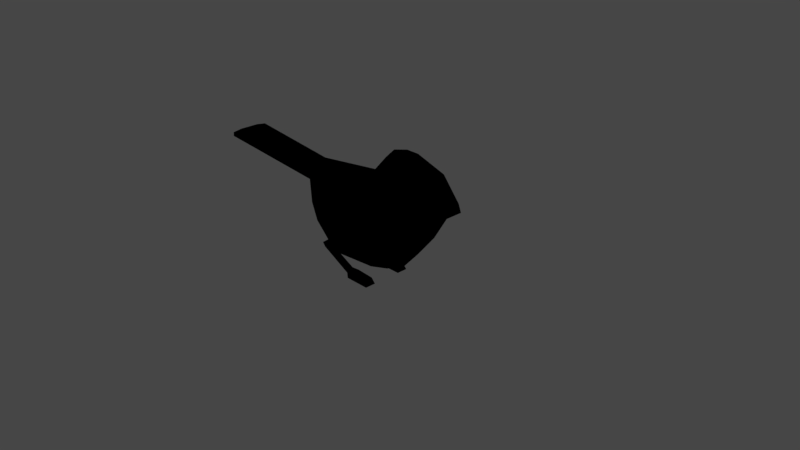 # Source: lintu.blend  (saved by Blender 2.79.0; exported with 4.5.12 LTS)
import bpy
from mathutils import Matrix  # noqa: F401  (used for matrix-valued properties, if any)

bpy.ops.wm.read_factory_settings(use_empty=True)
scene = bpy.context.scene
scene.name = 'Scene'

# ---- collections
col_collection_1 = bpy.data.collections.new('Collection 1'); scene.collection.children.link(col_collection_1)

# ---- materials (node trees are filled in below, after node groups)
mat_material_001 = bpy.data.materials.new('Material.001')
mat_material_001.alpha_threshold = 0.0
mat_material_001.roughness = 0.5

# ---- material node trees
mat_material_001.use_nodes = True; mat_material_001.node_tree.nodes.clear()
_N = mat_material_001.node_tree.nodes; _L = mat_material_001.node_tree.links
n0 = _N.new('ShaderNodeOutputMaterial'); n0.name = 'Material Output'; n0.location = (300, 300)
n1 = _N.new('ShaderNodeBsdfDiffuse'); n1.name = 'Diffuse BSDF'; n1.location = (10, 300)
n1.inputs[0].default_value = (0.0, 0.0, 0.0, 1.0)
_L.new(n1.outputs[0], n0.inputs[0])
n0.is_active_output = True

# ---- world
world_world = bpy.data.worlds.new('World'); scene.world = world_world
world_world.color = (0.05088, 0.05088, 0.05088)
world_world.use_sun_shadow = False
world_world.sun_shadow_jitter_overblur = 0.0
world_world.cycles.sampling_method = 'MANUAL'

# ---- cameras
cam_camera = bpy.data.cameras.new('Camera')
cam_camera.clip_end = 100.0
cam_camera.lens = 35.0
cam_camera.sensor_width = 32.0
cam_camera.sensor_height = 18.0
cam_camera.ortho_scale = 7.314
cam_camera.dof.focus_distance = 0.0

# ---- lights
light_lamp = bpy.data.lights.new('Lamp', 'POINT')
light_lamp.transmission_factor = 0.0
light_lamp.cutoff_distance = 30.0
light_lamp.energy = 100.0
light_lamp.shadow_buffer_clip_start = 1.001
light_lamp.shadow_soft_size = 0.1
light_lamp.shadow_maximum_resolution = 0.006
light_lamp.use_absolute_resolution = True

# ---- meshes
me_cube_001 = bpy.data.meshes.new('Cube.001')
me_cube_001.from_pydata([(-0.9819, 0.1338, 0.4449), (-1.0, 0.1338, 1.0), (0.2036, 0.4862, 1.0), (-0.02328, 0.5393, 0.225), (0.64, 0.5338, 0.2798), (0.9748, 0.2888, 1.031), (0.591, 0.2831, 1.474), (1.039, 0.264, 1.353), (1.434, 0.1445, 1.037), (1.395, 0.1445, 1.137), (0.129, 0.561, 0.7241), (-1.006, 0.1338, 0.7689), (0.8798, 0.561, 0.6945), (-2.543, 0.2662, 1.038), (-2.548, 0.2662, 0.9815), (-1.0, 0.06689, 1.0), (0.6222, 0.2603, 0.1366), (0.2036, 0.2431, 1.0), (-0.0274, 0.2805, 0.1459), (-0.9819, 0.06689, 0.3976), (1.0, 0.1526, 1.0), (0.5199, 0.1699, 1.538), (1.053, 0.1455, 1.328), (1.434, 0.07223, 1.037), (1.395, 0.07223, 1.137), (0.8798, 0.2805, 0.6945), (-1.006, 0.06689, 0.7689), (-2.543, 0.1331, 1.058), (-2.548, 0.1331, 0.9357), (-0.7368, 0.2483, 0.3017), (-0.66, 0.2333, 1.0), (-0.6852, 0.2544, 0.7563), (-0.66, 0.1167, 1.0), (-0.738, 0.1272, 0.2454), (-0.5661, 0.1578, 0.07188), (-0.1146, 0.1578, 0.2246), (-0.5661, 0.2219, 0.07188), (-0.1146, 0.2219, 0.2246), (-0.5262, 0.19, 0.02172), (-0.07474, 0.1578, 0.1745), (-0.5262, 0.2541, 0.02172), (-0.07474, 0.2219, 0.1745), (-0.6273, 0.19, 0.02321), (-0.6273, 0.2541, 0.02321), (-0.5874, 0.19, -0.02695), (-0.5874, 0.2541, -0.02695), (-0.05108, 0.2401, -0.1269), (-0.05108, 0.3042, -0.1269), (-0.08524, 0.2401, -0.1973), (-0.08524, 0.3042, -0.1973), (0.01116, 0.1973, -0.1517), (0.01116, 0.347, -0.1517), (-0.02726, 0.1973, -0.2309), (-0.02726, 0.347, -0.2309), (0.2661, 0.1973, -0.1622), (0.2661, 0.347, -0.1622), (0.327, 0.1973, -0.2256), (0.327, 0.347, -0.2256), (-0.0274, 0.0, 0.1459), (0.2036, 0.0, 1.0), (-0.9819, -0.1338, 0.4449), (-1.0, -0.1338, 1.0), (0.2036, -0.4862, 1.0), (-0.02328, -0.5393, 0.225), (0.64, -0.5338, 0.2798), (0.9748, -0.2888, 1.031), (-0.9819, 0.0, 0.3976), (-1.0, 0.0, 1.0), (0.6279, 0.0, 0.05422), (1.0, 0.0, 1.0), (0.4777, 0.0, 1.573), (0.591, -0.2831, 1.474), (1.039, -0.264, 1.353), (1.053, 0.0, 1.328), (1.434, -0.1445, 1.037), (1.434, 0.0, 1.037), (1.395, -0.1445, 1.137), (1.395, 0.0, 1.137), (0.129, -0.561, 0.7241), (-1.006, -0.1338, 0.7689), (0.8798, -0.561, 0.6945), (0.9669, 0.0, 0.6945), (-1.006, 0.0, 0.7689), (-2.543, -0.2662, 1.038), (-2.543, 0.0, 1.058), (-2.548, -0.2662, 0.9815), (-2.548, 0.0, 0.9357), (-1.0, -0.06689, 1.0), (0.6222, -0.2603, 0.1366), (0.2036, -0.2431, 1.0), (-0.0274, -0.2805, 0.1459), (-0.9819, -0.06689, 0.3976), (1.0, -0.1526, 1.0), (0.5199, -0.1699, 1.538), (1.053, -0.1455, 1.328), (1.434, -0.07223, 1.037), (1.395, -0.07223, 1.137), (0.8798, -0.2805, 0.6945), (-1.006, -0.06689, 0.7689), (-2.543, -0.1331, 1.058), (-2.548, -0.1331, 0.9357), (-0.7368, -0.2483, 0.3017), (-0.66, 0.0, 1.0), (-0.66, -0.2333, 1.0), (-0.738, 0.0, 0.2454), (-0.6852, -0.2544, 0.7563), (-0.66, -0.1167, 1.0), (-0.738, -0.1272, 0.2454), (-0.5661, -0.1578, 0.07188), (-0.1146, -0.1578, 0.2246), (-0.5661, -0.2219, 0.07188), (-0.1146, -0.2219, 0.2246), (-0.5262, -0.19, 0.02172), (-0.07474, -0.1578, 0.1745), (-0.5262, -0.2541, 0.02172), (-0.07474, -0.2219, 0.1745), (-0.6273, -0.19, 0.02321), (-0.6273, -0.2541, 0.02321), (-0.5874, -0.19, -0.02695), (-0.5874, -0.2541, -0.02695), (-0.05108, -0.2401, -0.1269), (-0.05108, -0.3042, -0.1269), (-0.08524, -0.2401, -0.1973), (-0.08524, -0.3042, -0.1973), (0.01116, -0.1973, -0.1517), (0.01116, -0.347, -0.1517), (-0.02726, -0.1973, -0.2309), (-0.02726, -0.347, -0.2309), (0.2661, -0.1973, -0.1622), (0.2661, -0.347, -0.1622), (0.327, -0.1973, -0.2256), (0.327, -0.347, -0.2256)], [], [(15, 1, 13, 27), (10, 2, 5, 12), (33, 18, 58, 104), (31, 30, 2, 10), (22, 21, 70, 73), (5, 2, 6, 7), (32, 15, 67, 102), (18, 16, 68, 58), (25, 20, 69, 81), (17, 59, 70, 21), (5, 7, 9, 8), (23, 8, 9, 24), (22, 73, 77, 24), (20, 5, 8, 23), (16, 25, 81, 68), (29, 31, 10, 3), (3, 10, 12, 4), (19, 26, 11, 0), (28, 27, 13, 14), (1, 11, 14, 13), (26, 82, 86, 28), (11, 26, 28, 14), (86, 84, 27, 28), (66, 82, 26, 19), (4, 12, 25, 16), (69, 20, 23, 75), (7, 22, 24, 9), (75, 23, 24, 77), (2, 17, 21, 6), (12, 5, 20, 25), (3, 4, 16, 18), (30, 1, 15, 32), (7, 6, 21, 22), (29, 3, 18, 33), (67, 15, 27, 84), (0, 29, 33, 19), (2, 30, 32, 17), (0, 11, 31, 29), (17, 32, 102, 59), (11, 1, 30, 31), (19, 33, 104, 66), (34, 35, 37, 36), (36, 37, 41, 40), (40, 41, 39, 38), (38, 39, 35, 34), (34, 36, 43, 42), (41, 37, 35, 39), (43, 45, 44, 42), (40, 38, 46, 47), (38, 34, 42, 44), (36, 40, 45, 43), (46, 48, 52, 50), (38, 44, 48, 46), (44, 45, 49, 48), (45, 40, 47, 49), (53, 51, 55, 57), (47, 46, 50, 51), (49, 47, 51, 53), (48, 49, 53, 52), (55, 54, 56, 57), (52, 53, 57, 56), (50, 52, 56, 54), (51, 50, 54, 55), (87, 99, 83, 61), (78, 80, 65, 62), (107, 104, 58, 90), (105, 78, 62, 103), (94, 73, 70, 93), (65, 72, 71, 62), (106, 102, 67, 87), (90, 58, 68, 88), (97, 81, 69, 92), (89, 93, 70, 59), (65, 74, 76, 72), (95, 96, 76, 74), (94, 96, 77, 73), (92, 95, 74, 65), (88, 68, 81, 97), (101, 63, 78, 105), (63, 64, 80, 78), (91, 60, 79, 98), (100, 85, 83, 99), (61, 83, 85, 79), (98, 100, 86, 82), (79, 85, 100, 98), (86, 100, 99, 84), (66, 91, 98, 82), (64, 88, 97, 80), (69, 75, 95, 92), (72, 76, 96, 94), (75, 77, 96, 95), (62, 71, 93, 89), (80, 97, 92, 65), (63, 90, 88, 64), (103, 106, 87, 61), (72, 94, 93, 71), (101, 107, 90, 63), (67, 84, 99, 87), (60, 91, 107, 101), (62, 89, 106, 103), (60, 101, 105, 79), (89, 59, 102, 106), (79, 105, 103, 61), (91, 66, 104, 107), (108, 110, 111, 109), (110, 114, 115, 111), (114, 112, 113, 115), (112, 108, 109, 113), (108, 116, 117, 110), (115, 113, 109, 111), (117, 116, 118, 119), (114, 121, 120, 112), (112, 118, 116, 108), (110, 117, 119, 114), (120, 124, 126, 122), (112, 120, 122, 118), (118, 122, 123, 119), (119, 123, 121, 114), (127, 131, 129, 125), (121, 125, 124, 120), (123, 127, 125, 121), (122, 126, 127, 123), (129, 131, 130, 128), (126, 130, 131, 127), (124, 128, 130, 126), (125, 129, 128, 124)])
me_cube_001.polygons.foreach_set('use_smooth', [True] * 126)
_uv = me_cube_001.uv_layers.new(name='UVMap')
_uv.uv.foreach_set('vector', [0.6165, 0.3278, 0.602, 0.3278, 0.5731, 0.0, 0.6021, 0.0003921, 0.3729, 0.5622, 0.4313, 0.5845, 0.418, 0.7427, 0.3441, 0.7191, 0.6704, 0.6359, 0.7039, 0.7876, 0.6427, 0.7876, 0.6427, 0.6359, 0.4091, 0.3844, 0.4612, 0.3967, 0.4313, 0.5845, 0.3729, 0.5622, 0.3823, 0.9276, 0.2708, 0.9328, 0.2624, 0.8964, 0.3823, 0.8964, 0.418, 0.7427, 0.4313, 0.5845, 0.5251, 0.6756, 0.486, 0.7656, 0.6057, 0.4002, 0.6165, 0.3278, 0.6311, 0.3278, 0.6311, 0.4002, 0.7039, 0.7876, 0.6995, 0.9265, 0.6427, 0.9275, 0.6427, 0.7876, 0.8279, 0.3895, 0.8712, 0.4169, 0.8712, 0.4495, 0.818, 0.4495, 0.888, 0.6361, 0.888, 0.6881, 0.7603, 0.6889, 0.7676, 0.6527, 0.418, 0.7427, 0.486, 0.7656, 0.4308, 0.8307, 0.4081, 0.8359, 0.9568, 0.2827, 0.9568, 0.2982, 0.9338, 0.2982, 0.9338, 0.2827, 0.8596, 0.2984, 0.8596, 0.2672, 0.9338, 0.2672, 0.9338, 0.2827, 0.4771, 0.9303, 0.4825, 0.9594, 0.3823, 0.9286, 0.3823, 0.9131, 0.7531, 0.3938, 0.8279, 0.3895, 0.818, 0.4495, 0.7371, 0.4495, 0.3128, 0.3593, 0.4091, 0.3844, 0.3729, 0.5622, 0.2703, 0.5141, 0.2703, 0.5141, 0.3729, 0.5622, 0.3441, 0.7191, 0.2624, 0.6551, 0.01457, 0.8442, 0.01458, 0.9233, 0.0, 0.9233, 3.249e-08, 0.8543, 0.9212, 0.8792, 0.9478, 0.8792, 0.9436, 0.9077, 0.9311, 0.9077, 0.4729, 0.3228, 0.4233, 0.3144, 0.5131, 0.0, 0.5251, 0.002963, 0.7806, 1.275e-08, 0.7952, 1.275e-08, 0.7952, 0.3295, 0.7662, 0.3295, 0.766, 0.0, 0.7806, 1.275e-08, 0.7662, 0.3295, 0.7371, 0.3294, 0.9212, 0.8507, 0.9478, 0.8507, 0.9478, 0.8792, 0.9212, 0.8792, 0.02915, 0.8442, 0.02917, 0.9233, 0.01458, 0.9233, 0.01457, 0.8442, 0.7778, 0.3353, 0.8279, 0.3295, 0.8279, 0.3895, 0.7531, 0.3938, 0.4771, 0.8977, 0.4771, 0.9303, 0.3823, 0.9131, 0.3823, 0.8977, 0.8532, 0.3237, 0.8596, 0.2984, 0.9338, 0.2827, 0.9338, 0.2982, 0.9568, 0.2672, 0.9568, 0.2827, 0.9338, 0.2827, 0.9338, 0.2672, 0.888, 0.5841, 0.888, 0.6361, 0.7676, 0.6527, 0.7807, 0.6287, 0.8279, 0.3295, 0.8798, 0.3878, 0.8712, 0.4169, 0.8279, 0.3895, 0.7603, 0.7887, 0.7591, 0.9307, 0.6995, 0.9265, 0.7039, 0.7876, 0.5803, 0.4002, 0.602, 0.3278, 0.6165, 0.3278, 0.6057, 0.4002, 0.3797, 0.9529, 0.2849, 0.957, 0.2708, 0.9328, 0.3823, 0.9276, 0.6968, 0.6363, 0.7603, 0.7887, 0.7039, 0.7876, 0.6704, 0.6359, 0.6311, 0.3278, 0.6165, 0.3278, 0.6021, 0.0003921, 0.6311, 0.0003921, 0.6719, 0.5843, 0.6968, 0.6363, 0.6704, 0.6359, 0.6573, 0.5841, 0.5251, 0.5841, 0.5803, 0.4002, 0.6057, 0.4002, 0.5781, 0.5841, 0.3528, 0.3093, 0.4233, 0.3144, 0.4091, 0.3844, 0.3128, 0.3593, 0.5781, 0.5841, 0.6057, 0.4002, 0.6311, 0.4002, 0.6311, 0.5841, 0.4233, 0.3144, 0.4729, 0.3228, 0.4612, 0.3967, 0.4091, 0.3844, 0.6573, 0.5841, 0.6704, 0.6359, 0.6427, 0.6359, 0.6427, 0.5841, 0.4825, 0.9349, 0.4886, 0.8359, 0.5026, 0.8367, 0.4964, 0.9358, 0.9449, 0.5326, 0.8798, 0.4538, 0.887, 0.4422, 0.9522, 0.5201, 0.5165, 0.8359, 0.5165, 0.9332, 0.5026, 0.9341, 0.5026, 0.8369, 0.9599, 0.6045, 0.8953, 0.6846, 0.888, 0.6729, 0.9529, 0.5933, 0.4825, 0.9349, 0.4964, 0.9358, 0.5026, 0.9502, 0.4886, 0.9493, 0.751, 0.5833, 0.7371, 0.5833, 0.7371, 0.5695, 0.751, 0.5695, 0.7754, 0.5695, 0.7859, 0.5697, 0.7859, 0.5834, 0.7754, 0.5833, 0.9072, 0.7939, 0.9212, 0.7938, 0.9112, 0.8921, 0.8972, 0.8922, 0.9599, 0.6045, 0.9529, 0.5933, 0.9671, 0.5841, 0.9744, 0.5958, 0.9449, 0.5326, 0.9522, 0.5201, 0.9668, 0.5287, 0.9595, 0.5403, 0.9545, 0.7102, 0.9715, 0.7084, 0.9744, 0.723, 0.9554, 0.725, 0.9599, 0.6045, 0.9744, 0.5958, 0.9715, 0.7084, 0.9545, 0.7102, 1.0, 0.5248, 0.986, 0.5247, 0.976, 0.4177, 0.99, 0.4178, 0.9668, 0.5287, 0.9522, 0.5201, 0.9472, 0.4132, 0.9641, 0.4149, 0.9668, 0.3997, 0.9477, 0.3978, 0.9307, 0.3462, 0.9391, 0.3295, 0.8972, 0.8922, 0.9112, 0.8921, 0.9206, 0.9047, 0.888, 0.9051, 0.9641, 0.4149, 0.9472, 0.4132, 0.9477, 0.3978, 0.9668, 0.3997, 0.99, 0.4178, 0.976, 0.4177, 0.9668, 0.4053, 0.9994, 0.4056, 0.09099, 0.8441, 0.09099, 0.8762, 0.07227, 0.8762, 0.07227, 0.8441, 0.9994, 0.4056, 0.9668, 0.4053, 0.9674, 0.3295, 1.0, 0.3298, 0.9554, 0.725, 0.9744, 0.723, 0.947, 0.7938, 0.9385, 0.777, 0.888, 0.9051, 0.9206, 0.9047, 0.9212, 0.9588, 0.8885, 0.9591, 0.6457, 0.3278, 0.6601, 0.0003921, 0.6892, 5.1e-08, 0.6603, 0.3278, 0.1107, 0.2829, 0.08183, 0.1248, 0.1552, 0.09652, 0.1689, 0.2594, 0.615, 0.6359, 0.6427, 0.6359, 0.6427, 0.7876, 0.5815, 0.7876, 0.1462, 0.4564, 0.1107, 0.2829, 0.1689, 0.2594, 0.1983, 0.444, 0.3823, 0.8653, 0.3823, 0.8964, 0.2624, 0.8964, 0.2708, 0.8601, 0.1552, 0.09652, 0.2231, 0.07349, 0.2624, 0.1646, 0.1689, 0.2594, 0.6566, 0.4002, 0.6311, 0.4002, 0.6311, 0.3278, 0.6457, 0.3278, 0.5815, 0.7876, 0.6427, 0.7876, 0.6427, 0.9275, 0.5859, 0.9265, 0.8279, 0.5095, 0.818, 0.4495, 0.8712, 0.4495, 0.8712, 0.4822, 0.888, 0.7401, 0.7676, 0.7254, 0.7603, 0.6889, 0.888, 0.6881, 0.1552, 0.09652, 0.145, 0.0, 0.1676, 0.00532, 0.2231, 0.07349, 0.9568, 0.2518, 0.9338, 0.2518, 0.9338, 0.2363, 0.9568, 0.2363, 0.8596, 0.2361, 0.9338, 0.2518, 0.9338, 0.2672, 0.8596, 0.2672, 0.4771, 0.865, 0.3823, 0.8822, 0.3823, 0.8668, 0.4825, 0.8359, 0.7531, 0.5052, 0.7371, 0.4495, 0.818, 0.4495, 0.8279, 0.5095, 0.04986, 0.4809, 0.007942, 0.3302, 0.1107, 0.2829, 0.1462, 0.4564, 0.007942, 0.3302, 0.0, 0.1882, 0.08183, 0.1248, 0.1107, 0.2829, 0.04374, 0.8441, 0.05833, 0.8542, 0.05833, 0.9232, 0.04375, 0.9232, 0.9212, 0.8223, 0.9311, 0.7938, 0.9436, 0.7938, 0.9478, 0.8223, 0.2098, 0.5166, 0.2624, 0.8412, 0.2503, 0.8441, 0.1602, 0.5247, 0.8098, 1.275e-08, 0.8242, 0.3295, 0.7952, 0.3295, 0.7952, 1.275e-08, 0.8243, 0.0, 0.8532, 0.3294, 0.8242, 0.3295, 0.8098, 1.275e-08, 0.9212, 0.8507, 0.9212, 0.8223, 0.9478, 0.8223, 0.9478, 0.8507, 0.02915, 0.8442, 0.04374, 0.8441, 0.04375, 0.9232, 0.02917, 0.9233, 0.7778, 0.5637, 0.7531, 0.5052, 0.8279, 0.5095, 0.8279, 0.5695, 0.4771, 0.8977, 0.3823, 0.8977, 0.3823, 0.8822, 0.4771, 0.865, 0.8532, 0.2108, 0.9338, 0.2363, 0.9338, 0.2518, 0.8596, 0.2361, 0.9568, 0.2672, 0.9338, 0.2672, 0.9338, 0.2518, 0.9568, 0.2518, 0.888, 0.7921, 0.7807, 0.7498, 0.7676, 0.7254, 0.888, 0.7401, 0.8279, 0.5695, 0.8279, 0.5095, 0.8712, 0.4822, 0.8798, 0.5113, 0.5251, 0.7887, 0.5815, 0.7876, 0.5859, 0.9265, 0.5263, 0.9307, 0.682, 0.4002, 0.6566, 0.4002, 0.6457, 0.3278, 0.6603, 0.3278, 0.3797, 0.84, 0.3823, 0.8653, 0.2708, 0.8601, 0.2849, 0.8359, 0.5886, 0.6363, 0.615, 0.6359, 0.5815, 0.7876, 0.5251, 0.7887, 0.6311, 0.3278, 0.6311, 0.0003921, 0.6601, 0.0003921, 0.6457, 0.3278, 0.6135, 0.5843, 0.6281, 0.5841, 0.615, 0.6359, 0.5886, 0.6363, 0.7371, 0.5841, 0.6841, 0.5841, 0.6566, 0.4002, 0.682, 0.4002, 0.08966, 0.5294, 0.04986, 0.4809, 0.1462, 0.4564, 0.1602, 0.5247, 0.6841, 0.5841, 0.6311, 0.5841, 0.6311, 0.4002, 0.6566, 0.4002, 0.1602, 0.5247, 0.1462, 0.4564, 0.1983, 0.444, 0.2098, 0.5166, 0.6281, 0.5841, 0.6427, 0.5841, 0.6427, 0.6359, 0.615, 0.6359, 0.9478, 0.809, 0.9617, 0.8082, 0.9679, 0.9073, 0.9539, 0.9081, 0.9187, 0.00827, 0.9262, 0.02037, 0.8604, 0.09916, 0.8532, 0.08746, 0.05833, 0.8441, 0.07227, 0.8451, 0.07227, 0.9424, 0.05833, 0.9414, 0.8325, 0.9798, 0.8253, 0.9904, 0.7603, 0.9114, 0.7676, 0.8999, 0.9478, 0.809, 0.9539, 0.7946, 0.9679, 0.7938, 0.9617, 0.8082, 0.7649, 0.5695, 0.7649, 0.5833, 0.751, 0.5833, 0.751, 0.5695, 0.7649, 0.5833, 0.7649, 0.5695, 0.7754, 0.5697, 0.7754, 0.5834, 0.8662, 0.9573, 0.8562, 0.8591, 0.8702, 0.8592, 0.8802, 0.9575, 0.8325, 0.9798, 0.847, 0.9884, 0.8397, 1.0, 0.8253, 0.9904, 0.9187, 0.00827, 0.9335, 0.0, 0.9408, 0.0117, 0.9262, 0.02037, 0.8274, 0.8758, 0.8279, 0.8604, 0.847, 0.8623, 0.8444, 0.8776, 0.8325, 0.9798, 0.8274, 0.8758, 0.8444, 0.8776, 0.847, 0.9884, 0.974, 0.0, 0.964, 0.107, 0.95, 0.1071, 0.96, 0.0001099, 0.9408, 0.0117, 0.9379, 0.1255, 0.921, 0.1272, 0.9262, 0.02037, 0.9408, 0.1402, 0.9128, 0.2108, 0.9045, 0.1939, 0.9217, 0.142, 0.8562, 0.8591, 0.847, 0.8462, 0.8796, 0.8465, 0.8702, 0.8592, 0.9379, 0.1255, 0.9408, 0.1402, 0.9217, 0.142, 0.921, 0.1272, 0.964, 0.107, 0.9734, 0.1192, 0.9408, 0.1195, 0.95, 0.1071, 0.09099, 0.8441, 0.1097, 0.8441, 0.1097, 0.8762, 0.09099, 0.8762, 0.9734, 0.1192, 0.974, 0.195, 0.9414, 0.1953, 0.9408, 0.1195, 0.8279, 0.8604, 0.8111, 0.8088, 0.8195, 0.7921, 0.847, 0.8623, 0.847, 0.8462, 0.8475, 0.7921, 0.8802, 0.7924, 0.8796, 0.8465])
me_cube_001.materials.append(mat_material_001)
me_cube_001.use_remesh_preserve_volume = False
me_cube_001.use_remesh_preserve_attributes = False
me_cube_001.use_mirror_vertex_groups = False
me_cube_001.update()

# ---- objects
ob_cube = bpy.data.objects.new('Cube', me_cube_001)
ob_lamp = bpy.data.objects.new('Lamp', light_lamp)
ob_camera = bpy.data.objects.new('Camera', cam_camera)

# ---- transforms, parenting, visibility, modifiers, constraints
ob_cube.location = (0.0, 0.0, 0.0)
ob_cube.lineart.crease_threshold = 0.0
ob_lamp.location = (4.076, 1.005, 5.904)
ob_lamp.rotation_euler = (0.6503, 0.05522, 1.866)
ob_lamp.lock_rotations_4d = False
ob_lamp.empty_display_type = 'ARROWS'
ob_lamp.color = (0.0, 0.0, 0.0, 0.0)
ob_lamp.lineart.crease_threshold = 0.0
ob_camera.location = (7.481, -6.508, 5.344)
ob_camera.rotation_euler = (1.109, 0.0, 0.8149)
ob_camera.lock_rotations_4d = False
ob_camera.empty_display_type = 'ARROWS'
ob_camera.color = (0.0, 0.0, 0.0, 0.0)
ob_camera.display_type = 'WIRE'
ob_camera.lineart.crease_threshold = 0.0

# ---- collection membership
col_collection_1.objects.link(ob_cube)
col_collection_1.objects.link(ob_lamp)
col_collection_1.objects.link(ob_camera)

# ---- scene / render settings (as saved in the file)
scene.camera = ob_camera
scene.frame_start = 1; scene.frame_end = 250; scene.frame_set(1)
scene.render.engine = 'CYCLES'
scene.render.resolution_percentage = 50
scene.render.dither_intensity = 0.0
scene.cycles.use_denoising = False
scene.cycles.samples = 144
scene.cycles.sampling_pattern = 'TABULATED_SOBOL'
scene.cycles.use_adaptive_sampling = False
scene.cycles.use_light_tree = False
scene.cycles.blur_glossy = 0.5
scene.cycles.sample_clamp_indirect = 0.0
scene.view_settings.view_transform = 'Filmic'
bpy.context.view_layer.update()
